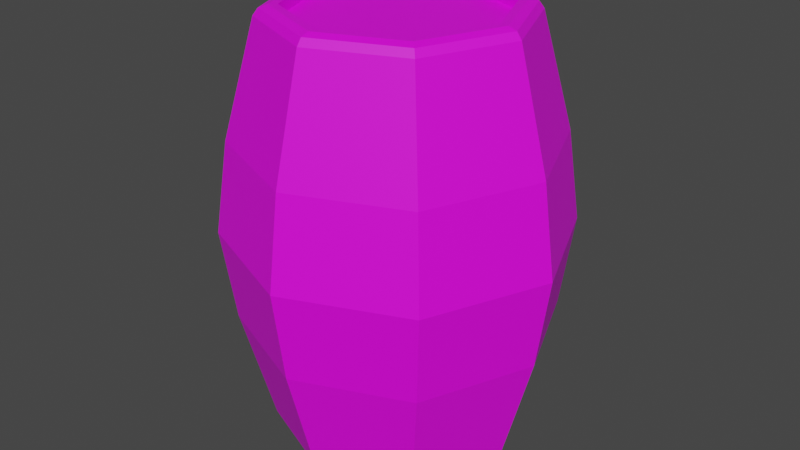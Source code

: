 # Source: barrel.blend  (saved by Blender 4.0.36; exported with 4.5.12 LTS)
import bpy
from mathutils import Matrix  # noqa: F401  (used for matrix-valued properties, if any)

bpy.ops.wm.read_factory_settings(use_empty=True)
scene = bpy.context.scene
scene.name = 'Scene'

# ---- collections
col_collection = bpy.data.collections.new('Collection'); scene.collection.children.link(col_collection)

# ---- images (referenced by path relative to the original .blend; pixels are not part of the script)
import os
ASSET_DIR = os.environ.get("B2B_ASSET_DIR", "")  # directory of the original .blend (textures are referenced by path, not embedded)
HERE = os.path.dirname(os.path.abspath(__file__))  # packed textures are extracted next to this script under _unpacked/

def load_image(name, relpath, width, height, colorspace="sRGB"):
    """Load a texture the original file referenced (path relative to the .blend, or extracted next to this script)."""
    p = next((c for c in (os.path.join(HERE, relpath), os.path.join(ASSET_DIR, relpath)) if relpath and os.path.exists(c)), "")
    if p:
        img = bpy.data.images.load(p, check_existing=True)
        img.name = name
    else:  # same state as the original file: an image datablock whose file is absent (Cycles renders it pink)
        img = bpy.data.images.new(name, width, height)
        img.source = "FILE"
        img.filepath = "//" + (relpath or name)
    img.colorspace_settings.name = colorspace
    return img
img_barrel_texture_png = load_image('barrel texture.png', 'barrel texture.png', 1024, 1024, 'sRGB')

# ---- materials (node trees are filled in below, after node groups)
mat_material_001 = bpy.data.materials.new('Material.001')
mat_material_001.use_transparent_shadow = False

# ---- material node trees
mat_material_001.use_nodes = True; mat_material_001.node_tree.nodes.clear()
_N = mat_material_001.node_tree.nodes; _L = mat_material_001.node_tree.links
n0 = _N.new('ShaderNodeBsdfPrincipled'); n0.name = 'Principled BSDF'; n0.location = (10, 300)
n0.distribution = 'GGX'
n0.subsurface_method = 'RANDOM_WALK_SKIN'
n0.inputs[3].default_value = 1.45
n0.inputs[27].default_value = (0.0, 0.0, 0.0, 1.0)
n0.inputs[28].default_value = 1.0
n1 = _N.new('ShaderNodeOutputMaterial'); n1.name = 'Material Output'; n1.location = (300, 300)
n2 = _N.new('ShaderNodeTexImage'); n2.name = 'Image Texture'; n2.location = (-280, 280)
n2.image = img_barrel_texture_png
_L.new(n0.outputs[0], n1.inputs[0])
_L.new(n2.outputs[0], n0.inputs[0])
n1.is_active_output = True

# ---- world
world_world = bpy.data.worlds.new('World'); scene.world = world_world
world_world.use_nodes = True; world_world.node_tree.nodes.clear()
_N = world_world.node_tree.nodes; _L = world_world.node_tree.links
n0 = _N.new('ShaderNodeOutputWorld'); n0.name = 'World Output'; n0.location = (300, 300)
n1 = _N.new('ShaderNodeBackground'); n1.name = 'Background'; n1.location = (10, 300)
n1.inputs[0].default_value = (0.05088, 0.05088, 0.05088, 1.0)
_L.new(n1.outputs[0], n0.inputs[0])
n0.is_active_output = True
world_world.color = (0.05088, 0.05088, 0.05088)
world_world.use_sun_shadow = False
world_world.sun_shadow_jitter_overblur = 0.0

# ---- meshes
me_cylinder = bpy.data.meshes.new('Cylinder')
me_cylinder.from_pydata([(1.875e-09, 1.12, -1.303), (2.13e-09, 1.272, -0.7402), (4.587e-10, 1.377, 9.41e-08), (2.13e-09, 1.272, 0.7402), (1.875e-09, 1.12, 1.303), (0.7917, 0.7917, 1.303), (0.8996, 0.8996, 0.7402), (0.9737, 0.9737, -7.006e-08), (0.8996, 0.8996, -0.7402), (0.7917, 0.7917, -1.303), (1.12, 1.339e-09, 1.303), (1.272, 1.522e-09, 0.7402), (1.377, 1.647e-09, -7.006e-08), (1.272, 1.522e-09, -0.7402), (1.12, 1.339e-09, -1.303), (0.7917, -0.7917, 1.303), (0.8996, -0.8996, 0.7402), (0.9737, -0.9737, -7.006e-08), (0.8996, -0.8996, -0.7402), (0.7917, -0.7917, -1.303), (1.875e-09, -1.12, 1.303), (2.13e-09, -1.272, 0.7402), (4.587e-10, -1.377, -7.006e-08), (2.13e-09, -1.272, -0.7402), (1.875e-09, -1.12, -1.303), (-0.7917, -0.7917, 1.303), (-0.8996, -0.8996, 0.7402), (-0.9737, -0.9737, -7.006e-08), (-0.8996, -0.8996, -0.7402), (-0.7917, -0.7917, -1.303), (-1.12, 1.339e-09, 1.303), (-1.272, 1.522e-09, 0.7402), (-1.377, 1.647e-09, -7.006e-08), (-1.272, 1.522e-09, -0.7402), (-1.12, 1.339e-09, -1.303), (-0.7917, 0.7917, 1.303), (-0.8996, 0.8996, 0.7402), (-0.9737, 0.9737, -7.006e-08), (-0.8996, 0.8996, -0.7402), (-0.7917, 0.7917, -1.303), (0.597, 0.597, 1.745), (-8.718e-10, 0.8443, 1.745), (0.8443, -1.744e-09, 1.745), (0.597, -0.597, 1.745), (-8.718e-10, -0.8443, 1.745), (-0.597, -0.597, 1.745), (-0.8443, -1.744e-09, 1.745), (-0.597, 0.597, 1.745), (0.597, 0.597, 1.651), (-8.718e-10, 0.8443, 1.651), (0.8443, -1.744e-09, 1.651), (0.597, -0.597, 1.651), (-8.718e-10, -0.8443, 1.651), (-0.597, -0.597, 1.651), (-0.8443, -1.744e-09, 1.651), (-0.597, 0.597, 1.651), (-8.189e-10, 0.8538, -1.745), (0.6037, 0.6037, -1.745), (0.8538, -1.638e-09, -1.745), (0.6037, -0.6037, -1.745), (-8.189e-10, -0.8538, -1.745), (-0.6037, -0.6037, -1.745), (-0.8538, -1.638e-09, -1.745), (-0.6037, 0.6037, -1.745), (-8.189e-10, 0.8538, -1.651), (0.6037, 0.6037, -1.651), (0.8538, -1.638e-09, -1.651), (0.6037, -0.6037, -1.651), (-8.189e-10, -0.8538, -1.651), (-0.6037, -0.6037, -1.651), (-0.8538, -1.638e-09, -1.651), (-0.6037, 0.6037, -1.651), (3.317e-10, 1.021, 1.667), (-4.892e-10, 0.9126, 1.745), (0.0, 0.9806, 1.723), (0.6453, 0.6453, 1.745), (0.7221, 0.7221, 1.667), (0.6934, 0.6934, 1.723), (0.9126, -9.784e-10, 1.745), (1.021, 2.369e-10, 1.667), (0.9806, 2.328e-10, 1.723), (0.6453, -0.6453, 1.745), (0.7221, -0.7221, 1.667), (0.6934, -0.6934, 1.723), (-4.892e-10, -0.9126, 1.745), (3.317e-10, -1.021, 1.667), (2.328e-10, -0.9806, 1.723), (-0.6453, -0.6453, 1.745), (-0.7221, -0.7221, 1.667), (-0.6934, -0.6934, 1.723), (-0.9126, -9.784e-10, 1.745), (-1.021, 2.369e-10, 1.667), (-0.9806, -2.328e-10, 1.723), (-0.6453, 0.6453, 1.745), (-0.7221, 0.7221, 1.667), (-0.6934, 0.6934, 1.723), (-4.248e-10, 0.9241, -1.745), (2.88e-10, 1.018, -1.677), (2.328e-10, 0.9832, -1.726), (0.7201, 0.7201, -1.677), (0.6535, 0.6535, -1.745), (0.6952, 0.6952, -1.726), (1.018, 2.057e-10, -1.677), (0.9241, -8.496e-10, -1.745), (0.9832, -4.657e-10, -1.726), (0.7201, -0.7201, -1.677), (0.6535, -0.6535, -1.745), (0.6952, -0.6952, -1.726), (2.88e-10, -1.018, -1.677), (-4.248e-10, -0.9241, -1.745), (2.328e-10, -0.9832, -1.726), (-0.7201, -0.7201, -1.677), (-0.6535, -0.6535, -1.745), (-0.6952, -0.6952, -1.726), (-1.018, 2.057e-10, -1.677), (-0.9241, -8.496e-10, -1.745), (-0.9832, -4.657e-10, -1.726), (-0.7201, 0.7201, -1.677), (-0.6535, 0.6535, -1.745), (-0.6952, 0.6952, -1.726)], [], [(35, 94, 72, 4), (81, 78, 42, 43), (84, 81, 43, 44), (87, 84, 44, 45), (90, 87, 45, 46), (93, 90, 46, 47), (15, 82, 85, 20), (73, 93, 47, 41), (108, 24, 29, 111), (97, 0, 9, 99), (39, 38, 1, 0), (38, 37, 2, 1), (37, 36, 3, 2), (36, 35, 4, 3), (115, 118, 63, 62), (34, 33, 38, 39), (33, 32, 37, 38), (32, 31, 36, 37), (31, 30, 35, 36), (112, 115, 62, 61), (29, 28, 33, 34), (28, 27, 32, 33), (27, 26, 31, 32), (26, 25, 30, 31), (109, 112, 61, 60), (24, 23, 28, 29), (23, 22, 27, 28), (22, 21, 26, 27), (21, 20, 25, 26), (106, 109, 60, 59), (19, 18, 23, 24), (18, 17, 22, 23), (17, 16, 21, 22), (16, 15, 20, 21), (103, 106, 59, 58), (14, 13, 18, 19), (13, 12, 17, 18), (12, 11, 16, 17), (11, 10, 15, 16), (100, 103, 58, 57), (9, 8, 13, 14), (8, 7, 12, 13), (7, 6, 11, 12), (6, 5, 10, 11), (118, 96, 56, 63), (0, 1, 8, 9), (1, 2, 7, 8), (2, 3, 6, 7), (3, 4, 5, 6), (46, 45, 53, 54), (30, 91, 94, 35), (5, 76, 79, 10), (20, 85, 88, 25), (78, 75, 40, 42), (4, 72, 76, 5), (10, 79, 82, 15), (25, 88, 91, 30), (48, 49, 55, 54, 53, 52, 51, 50), (44, 43, 51, 52), (42, 40, 48, 50), (47, 46, 54, 55), (45, 44, 52, 53), (43, 42, 50, 51), (40, 41, 49, 48), (41, 47, 55, 49), (62, 63, 71, 70), (102, 14, 19, 105), (111, 29, 34, 114), (99, 9, 14, 102), (117, 39, 0, 97), (105, 19, 24, 108), (114, 34, 39, 117), (64, 65, 66, 67, 68, 69, 70, 71), (60, 61, 69, 68), (58, 59, 67, 66), (56, 57, 65, 64), (63, 56, 64, 71), (61, 62, 70, 69), (59, 60, 68, 67), (57, 58, 66, 65), (76, 72, 74, 77), (77, 74, 73, 75), (79, 76, 77, 80), (80, 77, 75, 78), (82, 79, 80, 83), (83, 80, 78, 81), (85, 82, 83, 86), (86, 83, 81, 84), (88, 85, 86, 89), (89, 86, 84, 87), (91, 88, 89, 92), (92, 89, 87, 90), (94, 91, 92, 95), (95, 92, 90, 93), (72, 94, 95, 74), (74, 95, 93, 73), (75, 73, 41, 40), (97, 99, 101, 98), (98, 101, 100, 96), (99, 102, 104, 101), (101, 104, 103, 100), (102, 105, 107, 104), (104, 107, 106, 103), (105, 108, 110, 107), (107, 110, 109, 106), (108, 111, 113, 110), (110, 113, 112, 109), (111, 114, 116, 113), (113, 116, 115, 112), (114, 117, 119, 116), (116, 119, 118, 115), (117, 97, 98, 119), (119, 98, 96, 118), (96, 100, 57, 56)])
_uv = me_cylinder.uv_layers.new(name='UVMap')
_uv.uv.foreach_set('vector', [0.125, 0.9506, 0.125, 1.136, 0.0, 1.136, 0.0, 0.9506, 0.625, 1.176, 0.75, 1.176, 0.75, 1.176, 0.625, 1.176, 0.5, 1.176, 0.625, 1.176, 0.625, 1.176, 0.5, 1.176, 0.375, 1.176, 0.5, 1.176, 0.5, 1.176, 0.375, 1.176, 0.25, 1.176, 0.375, 1.176, 0.375, 1.176, 0.25, 1.176, 0.125, 1.176, 0.25, 1.176, 0.25, 1.176, 0.125, 1.176, 0.625, 0.9506, 0.625, 1.136, 0.5, 1.136, 0.5, 0.9506, 0.0, 1.176, 0.125, 1.176, 0.125, 1.176, 0.0, 1.176, 0.5, -0.1413, 0.5, 0.04941, 0.375, 0.04941, 0.375, -0.1413, 1.0, -0.1413, 1.0, 0.04941, 0.875, 0.04941, 0.875, -0.1413, 0.125, 0.04941, 0.125, 0.2747, 0.0, 0.2747, 0.0, 0.04941, 0.125, 0.2747, 0.125, 0.5, 0.0, 0.5, 0.0, 0.2747, 0.125, 0.5, 0.125, 0.7253, 0.0, 0.7253, 0.0, 0.5, 0.125, 0.7253, 0.125, 0.9506, 0.0, 0.9506, 0.0, 0.7253, 0.25, -0.1759, 0.125, -0.1759, 0.125, -0.1759, 0.25, -0.1759, 0.25, 0.04941, 0.25, 0.2747, 0.125, 0.2747, 0.125, 0.04941, 0.25, 0.2747, 0.25, 0.5, 0.125, 0.5, 0.125, 0.2747, 0.25, 0.5, 0.25, 0.7253, 0.125, 0.7253, 0.125, 0.5, 0.25, 0.7253, 0.25, 0.9506, 0.125, 0.9506, 0.125, 0.7253, 0.375, -0.1759, 0.25, -0.1759, 0.25, -0.1759, 0.375, -0.1759, 0.375, 0.04941, 0.375, 0.2747, 0.25, 0.2747, 0.25, 0.04941, 0.375, 0.2747, 0.375, 0.5, 0.25, 0.5, 0.25, 0.2747, 0.375, 0.5, 0.375, 0.7253, 0.25, 0.7253, 0.25, 0.5, 0.375, 0.7253, 0.375, 0.9506, 0.25, 0.9506, 0.25, 0.7253, 0.5, -0.1759, 0.375, -0.1759, 0.375, -0.1759, 0.5, -0.1759, 0.5, 0.04941, 0.5, 0.2747, 0.375, 0.2747, 0.375, 0.04941, 0.5, 0.2747, 0.5, 0.5, 0.375, 0.5, 0.375, 0.2747, 0.5, 0.5, 0.5, 0.7253, 0.375, 0.7253, 0.375, 0.5, 0.5, 0.7253, 0.5, 0.9506, 0.375, 0.9506, 0.375, 0.7253, 0.625, -0.1759, 0.5, -0.1759, 0.5, -0.1759, 0.625, -0.1759, 0.625, 0.04941, 0.625, 0.2747, 0.5, 0.2747, 0.5, 0.04941, 0.625, 0.2747, 0.625, 0.5, 0.5, 0.5, 0.5, 0.2747, 0.625, 0.5, 0.625, 0.7253, 0.5, 0.7253, 0.5, 0.5, 0.625, 0.7253, 0.625, 0.9506, 0.5, 0.9506, 0.5, 0.7253, 0.75, -0.1759, 0.625, -0.1759, 0.625, -0.1759, 0.75, -0.1759, 0.75, 0.04941, 0.75, 0.2747, 0.625, 0.2747, 0.625, 0.04941, 0.75, 0.2747, 0.75, 0.5, 0.625, 0.5, 0.625, 0.2747, 0.75, 0.5, 0.75, 0.7253, 0.625, 0.7253, 0.625, 0.5, 0.75, 0.7253, 0.75, 0.9506, 0.625, 0.9506, 0.625, 0.7253, 0.875, -0.1759, 0.75, -0.1759, 0.75, -0.1759, 0.875, -0.1759, 0.875, 0.04941, 0.875, 0.2747, 0.75, 0.2747, 0.75, 0.04941, 0.875, 0.2747, 0.875, 0.5, 0.75, 0.5, 0.75, 0.2747, 0.875, 0.5, 0.875, 0.7253, 0.75, 0.7253, 0.75, 0.5, 0.875, 0.7253, 0.875, 0.9506, 0.75, 0.9506, 0.75, 0.7253, 0.125, -0.1759, 0.0, -0.1759, 0.0, -0.1759, 0.125, -0.1759, 1.0, 0.04941, 1.0, 0.2747, 0.875, 0.2747, 0.875, 0.04941, 1.0, 0.2747, 1.0, 0.5, 0.875, 0.5, 0.875, 0.2747, 1.0, 0.5, 1.0, 0.7253, 0.875, 0.7253, 0.875, 0.5, 1.0, 0.7253, 1.0, 0.9506, 0.875, 0.9506, 0.875, 0.7253, 0.25, 1.176, 0.375, 1.176, 0.375, 1.176, 0.25, 1.176, 0.25, 0.9506, 0.25, 1.136, 0.125, 1.136, 0.125, 0.9506, 0.875, 0.9506, 0.875, 1.136, 0.75, 1.136, 0.75, 0.9506, 0.5, 0.9506, 0.5, 1.136, 0.375, 1.136, 0.375, 0.9506, 0.75, 1.176, 0.875, 1.176, 0.875, 1.176, 0.75, 1.176, 1.0, 0.9506, 1.0, 1.136, 0.875, 1.136, 0.875, 0.9506, 0.75, 0.9506, 0.75, 1.136, 0.625, 1.136, 0.625, 0.9506, 0.375, 0.9506, 0.375, 1.136, 0.25, 1.136, 0.25, 0.9506, 0.4197, 0.6697, 0.25, 0.74, 0.08029, 0.6697, 0.01, 0.5, 0.08029, 0.3303, 0.25, 0.26, 0.4197, 0.3303, 0.49, 0.5, 0.5, 1.176, 0.625, 1.176, 0.625, 1.176, 0.5, 1.176, 0.75, 1.176, 0.875, 1.176, 0.875, 1.176, 0.75, 1.176, 0.125, 1.176, 0.25, 1.176, 0.25, 1.176, 0.125, 1.176, 0.375, 1.176, 0.5, 1.176, 0.5, 1.176, 0.375, 1.176, 0.625, 1.176, 0.75, 1.176, 0.75, 1.176, 0.625, 1.176, 0.875, 1.176, 1.0, 1.176, 1.0, 1.176, 0.875, 1.176, 0.0, 1.176, 0.125, 1.176, 0.125, 1.176, 0.0, 1.176, 0.25, -0.1759, 0.125, -0.1759, 0.125, -0.1759, 0.25, -0.1759, 0.75, -0.1413, 0.75, 0.04941, 0.625, 0.04941, 0.625, -0.1413, 0.375, -0.1413, 0.375, 0.04941, 0.25, 0.04941, 0.25, -0.1413, 0.875, -0.1413, 0.875, 0.04941, 0.75, 0.04941, 0.75, -0.1413, 0.125, -0.1413, 0.125, 0.04941, 0.0, 0.04941, 0.0, -0.1413, 0.625, -0.1413, 0.625, 0.04941, 0.5, 0.04941, 0.5, -0.1413, 0.25, -0.1413, 0.25, 0.04941, 0.125, 0.04941, 0.125, -0.1413, 0.75, 0.74, 0.9197, 0.6697, 0.99, 0.5, 0.9197, 0.3303, 0.75, 0.26, 0.5803, 0.3303, 0.51, 0.5, 0.5803, 0.6697, 0.5, -0.1759, 0.375, -0.1759, 0.375, -0.1759, 0.5, -0.1759, 0.75, -0.1759, 0.625, -0.1759, 0.625, -0.1759, 0.75, -0.1759, 1.0, -0.1759, 0.875, -0.1759, 0.875, -0.1759, 1.0, -0.1759, 0.125, -0.1759, 0.0, -0.1759, 0.0, -0.1759, 0.125, -0.1759, 0.375, -0.1759, 0.25, -0.1759, 0.25, -0.1759, 0.375, -0.1759, 0.625, -0.1759, 0.5, -0.1759, 0.5, -0.1759, 0.625, -0.1759, 0.875, -0.1759, 0.75, -0.1759, 0.75, -0.1759, 0.875, -0.1759, 0.875, 1.136, 1.0, 1.136, 0.9988, 1.176, 0.875, 1.176, 0.875, 1.176, 0.9988, 1.176, 1.0, 1.176, 0.875, 1.176, 0.75, 1.136, 0.875, 1.136, 0.875, 1.176, 0.75, 1.176, 0.75, 1.176, 0.875, 1.176, 0.875, 1.176, 0.75, 1.176, 0.625, 1.136, 0.75, 1.136, 0.75, 1.176, 0.625, 1.176, 0.625, 1.176, 0.75, 1.176, 0.75, 1.176, 0.625, 1.176, 0.5, 1.136, 0.625, 1.136, 0.625, 1.176, 0.5, 1.176, 0.5, 1.176, 0.625, 1.176, 0.625, 1.176, 0.5, 1.176, 0.375, 1.136, 0.5, 1.136, 0.5, 1.176, 0.375, 1.176, 0.375, 1.176, 0.5, 1.176, 0.5, 1.176, 0.375, 1.176, 0.25, 1.136, 0.375, 1.136, 0.375, 1.176, 0.25, 1.176, 0.25, 1.176, 0.375, 1.176, 0.375, 1.176, 0.25, 1.176, 0.125, 1.136, 0.25, 1.136, 0.25, 1.176, 0.125, 1.176, 0.125, 1.176, 0.25, 1.176, 0.25, 1.176, 0.125, 1.176, 0.0, 1.136, 0.125, 1.136, 0.125, 1.176, 0.001212, 1.176, 0.001212, 1.176, 0.125, 1.176, 0.125, 1.176, 0.0, 1.176, 0.875, 1.176, 1.0, 1.176, 1.0, 1.176, 0.875, 1.176, 1.0, -0.1413, 0.875, -0.1413, 0.875, -0.1759, 0.9989, -0.1759, 0.9989, -0.1759, 0.875, -0.1759, 0.875, -0.1759, 1.0, -0.1759, 0.875, -0.1413, 0.75, -0.1413, 0.75, -0.1759, 0.875, -0.1759, 0.875, -0.1759, 0.75, -0.1759, 0.75, -0.1759, 0.875, -0.1759, 0.75, -0.1413, 0.625, -0.1413, 0.625, -0.1759, 0.75, -0.1759, 0.75, -0.1759, 0.625, -0.1759, 0.625, -0.1759, 0.75, -0.1759, 0.625, -0.1413, 0.5, -0.1413, 0.5, -0.1759, 0.625, -0.1759, 0.625, -0.1759, 0.5, -0.1759, 0.5, -0.1759, 0.625, -0.1759, 0.5, -0.1413, 0.375, -0.1413, 0.375, -0.1759, 0.5, -0.1759, 0.5, -0.1759, 0.375, -0.1759, 0.375, -0.1759, 0.5, -0.1759, 0.375, -0.1413, 0.25, -0.1413, 0.25, -0.1759, 0.375, -0.1759, 0.375, -0.1759, 0.25, -0.1759, 0.25, -0.1759, 0.375, -0.1759, 0.25, -0.1413, 0.125, -0.1413, 0.125, -0.1759, 0.25, -0.1759, 0.25, -0.1759, 0.125, -0.1759, 0.125, -0.1759, 0.25, -0.1759, 0.125, -0.1413, 0.0, -0.1413, 0.001052, -0.1759, 0.125, -0.1759, 0.125, -0.1759, 0.001052, -0.1759, 0.0, -0.1759, 0.125, -0.1759, 1.0, -0.1759, 0.875, -0.1759, 0.875, -0.1759, 1.0, -0.1759])
me_cylinder.materials.append(mat_material_001)
me_cylinder.update()

# ---- objects
ob_cylinder = bpy.data.objects.new('Cylinder', me_cylinder)

# ---- transforms, parenting, visibility, modifiers, constraints
ob_cylinder.location = (0.0, 0.0, 0.0)
ob_cylinder.scale = (2.661, 2.661, 2.661)

# ---- collection membership
col_collection.objects.link(ob_cylinder)

# ---- scene / render settings (as saved in the file)
scene.frame_start = 1; scene.frame_end = 250; scene.frame_set(1)
scene.render.engine = 'BLENDER_EEVEE_NEXT'
scene.cycles.sampling_pattern = 'TABULATED_SOBOL'
scene.view_settings.view_transform = 'Filmic'
bpy.context.view_layer.update()

# ---- added for rendering (the .blend has no active camera and no usable light): camera, sun
cam_auto = bpy.data.cameras.new('AutoCamera')
cam_auto.lens = 50.0
cam_auto.sensor_width = 36.0
cam_auto.clip_end = 1000.0
ob_auto_camera = bpy.data.objects.new('AutoCamera', cam_auto)
scene.collection.objects.link(ob_auto_camera)
ob_auto_camera.location = (12.8771, -15.4526, 10.3017)
ob_auto_camera.rotation_euler = (1.09748, -7.21219e-08, 0.694738)
scene.camera = ob_auto_camera
light_auto_sun = bpy.data.lights.new('AutoSun', 'SUN')
light_auto_sun.energy = 3.0
light_auto_sun.angle = 0.0523599
ob_auto_sun = bpy.data.objects.new('AutoSun', light_auto_sun)
scene.collection.objects.link(ob_auto_sun)
ob_auto_sun.rotation_euler = (0.872665, 0.174533, 0.523599)
bpy.context.view_layer.update()
